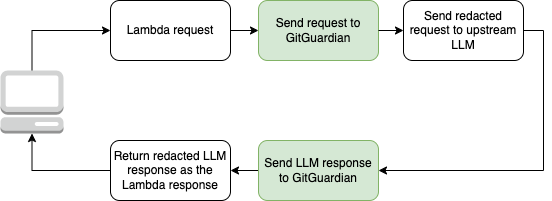

The diagram above was exported from draw.io. Its source (the exported page's mxGraphModel, read from the mxfile embedded in the PNG):
<mxGraphModel dx="1811" dy="760" grid="1" gridSize="10" guides="1" tooltips="1" connect="1" arrows="1" fold="1" page="1" pageScale="1" pageWidth="625" pageHeight="1875" math="0" shadow="0">
  <root>
    <mxCell id="0" />
    <mxCell id="1" parent="0" />
    <mxCell id="2" style="edgeStyle=orthogonalEdgeStyle;rounded=0;orthogonalLoop=1;jettySize=auto;html=1;entryX=0;entryY=0.5;entryDx=0;entryDy=0;" edge="1" source="3" target="4" parent="1">
      <mxGeometry relative="1" as="geometry" />
    </mxCell>
    <mxCell id="3" value="Lambda request" style="rounded=1;whiteSpace=wrap;html=1;" vertex="1" parent="1">
      <mxGeometry x="10" y="660" width="120" height="60" as="geometry" />
    </mxCell>
    <mxCell id="4" value="Send request to GitGuardian" style="rounded=1;whiteSpace=wrap;html=1;fillColor=#d5e8d4;strokeColor=#82b366;" vertex="1" parent="1">
      <mxGeometry x="158" y="660" width="120" height="60" as="geometry" />
    </mxCell>
    <mxCell id="5" style="edgeStyle=orthogonalEdgeStyle;rounded=0;orthogonalLoop=1;jettySize=auto;html=1;entryX=0;entryY=0.5;entryDx=0;entryDy=0;exitX=1;exitY=0.5;exitDx=0;exitDy=0;" edge="1" source="4" target="7" parent="1">
      <mxGeometry relative="1" as="geometry">
        <mxPoint x="427" y="690" as="sourcePoint" />
      </mxGeometry>
    </mxCell>
    <mxCell id="6" style="edgeStyle=orthogonalEdgeStyle;rounded=0;orthogonalLoop=1;jettySize=auto;html=1;entryX=1;entryY=0.5;entryDx=0;entryDy=0;exitX=1;exitY=0.5;exitDx=0;exitDy=0;" edge="1" source="7" target="10" parent="1">
      <mxGeometry relative="1" as="geometry" />
    </mxCell>
    <mxCell id="7" value="Send redacted request to upstream LLM" style="rounded=1;whiteSpace=wrap;html=1;" vertex="1" parent="1">
      <mxGeometry x="303" y="660" width="120" height="60" as="geometry" />
    </mxCell>
    <mxCell id="8" value="Return redacted LLM response as the Lambda response" style="rounded=1;whiteSpace=wrap;html=1;" vertex="1" parent="1">
      <mxGeometry x="10" y="800" width="120" height="60" as="geometry" />
    </mxCell>
    <mxCell id="9" style="edgeStyle=orthogonalEdgeStyle;rounded=0;orthogonalLoop=1;jettySize=auto;html=1;entryX=1;entryY=0.5;entryDx=0;entryDy=0;" edge="1" source="10" target="8" parent="1">
      <mxGeometry relative="1" as="geometry">
        <mxPoint x="278" y="830" as="targetPoint" />
      </mxGeometry>
    </mxCell>
    <mxCell id="10" value="Send LLM response to GitGuardian" style="rounded=1;whiteSpace=wrap;html=1;fillColor=#d5e8d4;strokeColor=#82b366;" vertex="1" parent="1">
      <mxGeometry x="158" y="800" width="120" height="60" as="geometry" />
    </mxCell>
    <mxCell id="11" style="edgeStyle=orthogonalEdgeStyle;rounded=0;orthogonalLoop=1;jettySize=auto;html=1;entryX=0;entryY=0.5;entryDx=0;entryDy=0;exitX=0.5;exitY=0;exitDx=0;exitDy=0;exitPerimeter=0;" edge="1" source="12" target="3" parent="1">
      <mxGeometry relative="1" as="geometry" />
    </mxCell>
    <mxCell id="12" value="" style="outlineConnect=0;dashed=0;verticalLabelPosition=bottom;verticalAlign=top;align=center;html=1;shape=mxgraph.aws3.management_console;fillColor=#D2D3D3;gradientColor=none;" vertex="1" parent="1">
      <mxGeometry x="-100" y="730" width="63" height="63" as="geometry" />
    </mxCell>
    <mxCell id="13" style="edgeStyle=orthogonalEdgeStyle;rounded=0;orthogonalLoop=1;jettySize=auto;html=1;entryX=0.5;entryY=1;entryDx=0;entryDy=0;entryPerimeter=0;" edge="1" source="8" target="12" parent="1">
      <mxGeometry relative="1" as="geometry" />
    </mxCell>
  </root>
</mxGraphModel>